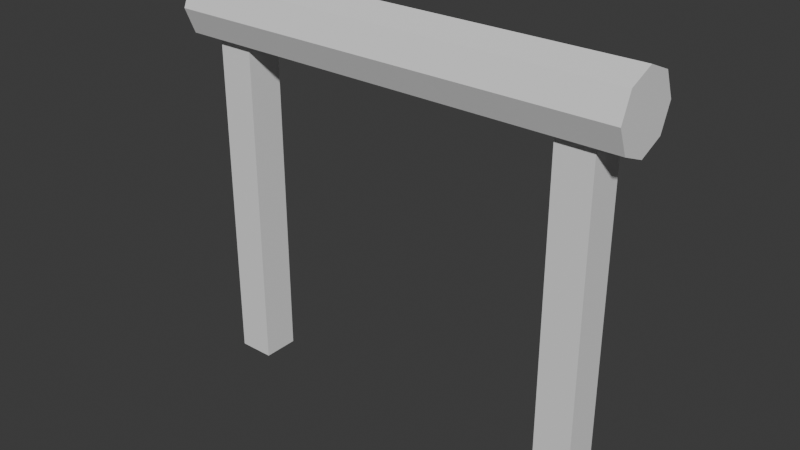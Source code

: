 # Source: Handle.blend  (saved by Blender 4.5.91; exported with 4.5.12 LTS)
import bpy
from mathutils import Matrix  # noqa: F401  (used for matrix-valued properties, if any)

bpy.ops.wm.read_factory_settings(use_empty=True)
scene = bpy.context.scene
scene.name = 'Scene'

# ---- collections
col_collection = bpy.data.collections.new('Collection'); scene.collection.children.link(col_collection)
col_collection_2 = bpy.data.collections.new('Collection 2'); scene.collection.children.link(col_collection_2)

# ---- materials (node trees are filled in below, after node groups)
mat_material = bpy.data.materials.new('Material')
mat_material.alpha_threshold = 0.0
mat_material.roughness = 0.5
mat_material.line_color = (0.0, 0.0, 0.0, 1.0)
mat_material_001 = bpy.data.materials.new('Material.001')
mat_material_001.alpha_threshold = 0.0
mat_material_001.roughness = 0.5
mat_material_001.line_color = (0.0, 0.0, 0.0, 1.0)

# ---- material node trees
mat_material.use_nodes = True; mat_material.node_tree.nodes.clear()
_N = mat_material.node_tree.nodes; _L = mat_material.node_tree.links
n0 = _N.new('ShaderNodeOutputMaterial'); n0.name = 'Material Output'; n0.location = (200, 100)
n1 = _N.new('ShaderNodeBsdfPrincipled'); n1.name = 'Principled BSDF'; n1.location = (-200, 100)
n1.inputs[3].default_value = 1.45
_L.new(n1.outputs[0], n0.inputs[0])
n0.is_active_output = True
mat_material_001.use_nodes = True; mat_material_001.node_tree.nodes.clear()
_N = mat_material_001.node_tree.nodes; _L = mat_material_001.node_tree.links
n0 = _N.new('ShaderNodeOutputMaterial'); n0.name = 'Material Output'; n0.location = (200, 100)
n1 = _N.new('ShaderNodeBsdfPrincipled'); n1.name = 'Principled BSDF'; n1.location = (-200, 100)
n1.inputs[3].default_value = 1.45
_L.new(n1.outputs[0], n0.inputs[0])
n0.is_active_output = True

# ---- world
world_world = bpy.data.worlds.new('World'); scene.world = world_world
world_world.use_nodes = True; world_world.node_tree.nodes.clear()
_N = world_world.node_tree.nodes; _L = world_world.node_tree.links
n0 = _N.new('ShaderNodeOutputWorld'); n0.name = 'World Output'; n0.location = (200, 100)
n1 = _N.new('ShaderNodeBackground'); n1.name = 'Background'; n1.location = (-200, 100)
n1.inputs[0].default_value = (0.05088, 0.05088, 0.05088, 1.0)
_L.new(n1.outputs[0], n0.inputs[0])
n0.is_active_output = True
world_world.color = (0.05088, 0.05088, 0.05088)
world_world.sun_shadow_jitter_overblur = 0.0

# ---- meshes
me_cylinder = bpy.data.meshes.new('Cylinder')
me_cylinder.from_pydata([(0.0, 0.2, -1.25), (0.0, 0.2, 1.25), (0.1414, 0.1414, -1.25), (0.1414, 0.1414, 1.25), (0.2, 0.0, -1.25), (0.2, 0.0, 1.25), (0.1414, -0.1414, -1.25), (0.1414, -0.1414, 1.25), (0.0, -0.2, -1.25), (0.0, -0.2, 1.25), (-0.1414, -0.1414, -1.25), (-0.1414, -0.1414, 1.25), (-0.2, 0.0, -1.25), (-0.2, 0.0, 1.25), (-0.1414, 0.1414, -1.25), (-0.1414, 0.1414, 1.25)], [], [(0, 1, 3, 2), (2, 3, 5, 4), (4, 5, 7, 6), (6, 7, 9, 8), (8, 9, 11, 10), (10, 11, 13, 12), (3, 1, 15, 13, 11, 9, 7, 5), (12, 13, 15, 14), (14, 15, 1, 0), (0, 2, 4, 6, 8, 10, 12, 14)])
_uv = me_cylinder.uv_layers.new(name='UVMap')
_uv.uv.foreach_set('vector', [1.0, 0.5, 1.0, 1.0, 0.875, 1.0, 0.875, 0.5, 0.875, 0.5, 0.875, 1.0, 0.75, 1.0, 0.75, 0.5, 0.75, 0.5, 0.75, 1.0, 0.625, 1.0, 0.625, 0.5, 0.625, 0.5, 0.625, 1.0, 0.5, 1.0, 0.5, 0.5, 0.5, 0.5, 0.5, 1.0, 0.375, 1.0, 0.375, 0.5, 0.375, 0.5, 0.375, 1.0, 0.25, 1.0, 0.25, 0.5, 0.4197, 0.4197, 0.25, 0.49, 0.08029, 0.4197, 0.01, 0.25, 0.08029, 0.08029, 0.25, 0.01, 0.4197, 0.08029, 0.49, 0.25, 0.25, 0.5, 0.25, 1.0, 0.125, 1.0, 0.125, 0.5, 0.125, 0.5, 0.125, 1.0, 0.0, 1.0, 0.0, 0.5, 0.75, 0.49, 0.9197, 0.4197, 0.99, 0.25, 0.9197, 0.08029, 0.75, 0.01, 0.5803, 0.08029, 0.51, 0.25, 0.5803, 0.4197])
me_cylinder.update()
me_cube = bpy.data.meshes.new('Cube')
me_cube.from_pydata([(1.0, 1.0, 1.0), (1.0, 1.0, -1.0), (1.0, -1.0, 1.0), (1.0, -1.0, -1.0), (-1.0, 1.0, 1.0), (-1.0, 1.0, -1.0), (-1.0, -1.0, 1.0), (-1.0, -1.0, -1.0)], [], [(0, 4, 6, 2), (3, 2, 6, 7), (7, 6, 4, 5), (5, 1, 3, 7), (1, 0, 2, 3), (5, 4, 0, 1)])
_uv = me_cube.uv_layers.new(name='UVMap')
_uv.uv.foreach_set('vector', [0.625, 0.5, 0.875, 0.5, 0.875, 0.75, 0.625, 0.75, 0.375, 0.75, 0.625, 0.75, 0.625, 1.0, 0.375, 1.0, 0.375, 0.0, 0.625, 0.0, 0.625, 0.25, 0.375, 0.25, 0.125, 0.5, 0.375, 0.5, 0.375, 0.75, 0.125, 0.75, 0.375, 0.5, 0.625, 0.5, 0.625, 0.75, 0.375, 0.75, 0.375, 0.25, 0.625, 0.25, 0.625, 0.5, 0.375, 0.5])
me_cube.materials.append(mat_material)
me_cube.use_mirror_vertex_groups = False
me_cube.update()
me_cube_001 = bpy.data.meshes.new('Cube.001')
me_cube_001.from_pydata([(1.0, 1.0, 1.0), (1.0, 1.0, -1.0), (1.0, -1.0, 1.0), (1.0, -1.0, -1.0), (-1.0, 1.0, 1.0), (-1.0, 1.0, -1.0), (-1.0, -1.0, 1.0), (-1.0, -1.0, -1.0)], [], [(0, 4, 6, 2), (3, 2, 6, 7), (7, 6, 4, 5), (5, 1, 3, 7), (1, 0, 2, 3), (5, 4, 0, 1)])
_uv = me_cube_001.uv_layers.new(name='UVMap')
_uv.uv.foreach_set('vector', [0.625, 0.5, 0.875, 0.5, 0.875, 0.75, 0.625, 0.75, 0.375, 0.75, 0.625, 0.75, 0.625, 1.0, 0.375, 1.0, 0.375, 0.0, 0.625, 0.0, 0.625, 0.25, 0.375, 0.25, 0.125, 0.5, 0.375, 0.5, 0.375, 0.75, 0.125, 0.75, 0.375, 0.5, 0.625, 0.5, 0.625, 0.75, 0.375, 0.75, 0.375, 0.25, 0.625, 0.25, 0.625, 0.5, 0.375, 0.5])
me_cube_001.materials.append(mat_material_001)
me_cube_001.use_mirror_vertex_groups = False
me_cube_001.update()

# ---- objects
ob_handle = bpy.data.objects.new('Handle', me_cylinder)
ob_cube = bpy.data.objects.new('Cube', me_cube)
ob_cube_001 = bpy.data.objects.new('Cube.001', me_cube_001)

# ---- transforms, parenting, visibility, modifiers, constraints
ob_handle.location = (0.0, 0.0, 2.0)
ob_handle.rotation_euler = (0.0, 1.571, 0.0)
_m = ob_handle.modifiers.new('Boolean', 'BOOLEAN')
_m.object = ob_cube_001
_m.operation = 'UNION'
_m = ob_handle.modifiers.new('Boolean.001', 'BOOLEAN')
_m.object = ob_cube
_m.operation = 'UNION'
ob_cube.location = (-1.0, 0.0, 1.0)
ob_cube.scale = (0.1, 0.1, 1.0)
ob_cube.lock_rotations_4d = False
ob_cube.empty_display_type = 'ARROWS'
ob_cube.lineart.crease_threshold = 0.0
ob_cube_001.location = (1.0, 0.0, 1.0)
ob_cube_001.scale = (0.1, 0.1, 1.0)
ob_cube_001.lock_rotations_4d = False
ob_cube_001.empty_display_type = 'ARROWS'
ob_cube_001.lineart.crease_threshold = 0.0

# ---- collection membership
col_collection.objects.link(ob_handle)
col_collection_2.objects.link(ob_cube)
col_collection_2.objects.link(ob_cube_001)
def _layer_coll(name, lc=None):
    lc = lc or bpy.context.view_layer.layer_collection
    for c in lc.children:
        if c.name == name: return c
        r = _layer_coll(name, c)
        if r: return r
_layer_coll('Collection 2').exclude = True

# ---- scene / render settings (as saved in the file)
scene.frame_start = 1; scene.frame_end = 250; scene.frame_set(1)
scene.render.engine = 'BLENDER_EEVEE_NEXT'
bpy.context.view_layer.update()

# ---- added for rendering (the .blend has no active camera and no usable light): camera, sun
cam_auto = bpy.data.cameras.new('AutoCamera')
cam_auto.lens = 50.0
cam_auto.sensor_width = 36.0
cam_auto.clip_end = 1000.0
ob_auto_camera = bpy.data.objects.new('AutoCamera', cam_auto)
scene.collection.objects.link(ob_auto_camera)
ob_auto_camera.location = (3.1033, -3.72396, 3.58264)
ob_auto_camera.rotation_euler = (1.09748, -7.21219e-08, 0.694738)
scene.camera = ob_auto_camera
light_auto_sun = bpy.data.lights.new('AutoSun', 'SUN')
light_auto_sun.energy = 3.0
light_auto_sun.angle = 0.0523599
ob_auto_sun = bpy.data.objects.new('AutoSun', light_auto_sun)
scene.collection.objects.link(ob_auto_sun)
ob_auto_sun.rotation_euler = (0.872665, 0.174533, 0.523599)
bpy.context.view_layer.update()
